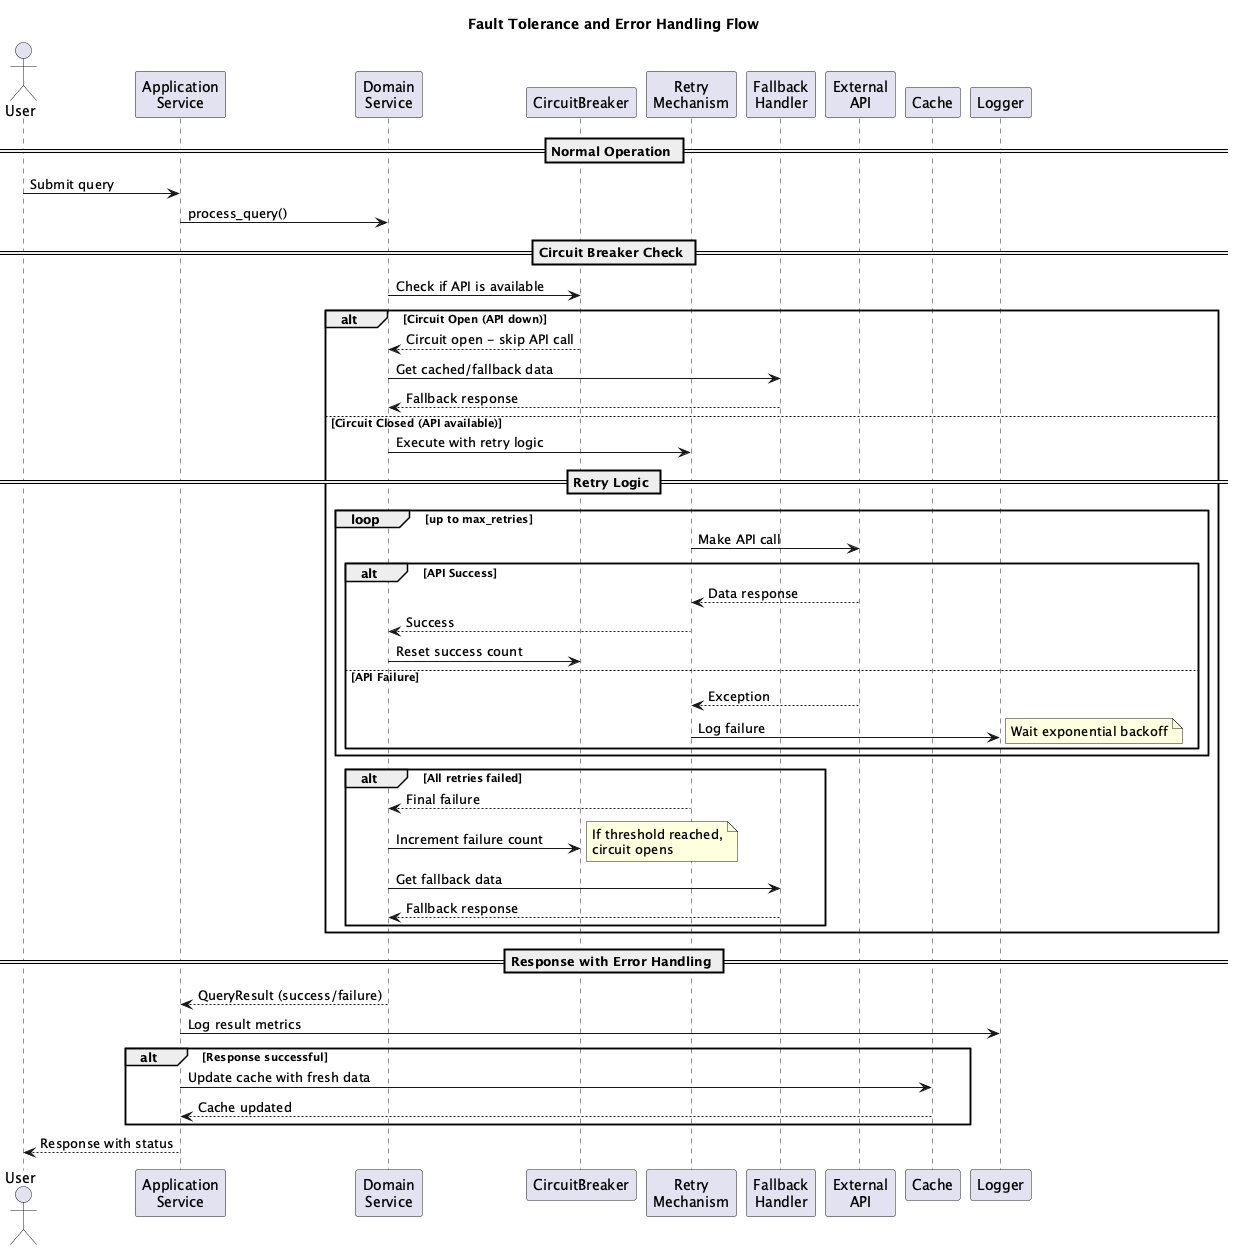

The diagram above was rendered by PlantUML. Its source (embedded in the PNG):
@startuml Fault Tolerance - Error Handling Sequence

title Fault Tolerance and Error Handling Flow

actor User
participant "Application\nService" as AppSvc
participant "Domain\nService" as DomainSvc
participant "CircuitBreaker" as Circuit
participant "Retry\nMechanism" as Retry
participant "Fallback\nHandler" as Fallback
participant "External\nAPI" as API
participant "Cache" as Cache
participant "Logger" as Logger

== Normal Operation ==
User -> AppSvc: Submit query
AppSvc -> DomainSvc: process_query()

== Circuit Breaker Check ==
DomainSvc -> Circuit: Check if API is available
alt Circuit Open (API down)
    Circuit --> DomainSvc: Circuit open - skip API call
    DomainSvc -> Fallback: Get cached/fallback data
    Fallback --> DomainSvc: Fallback response
else Circuit Closed (API available)
    DomainSvc -> Retry: Execute with retry logic

    == Retry Logic ==
    loop up to max_retries
        Retry -> API: Make API call
        alt API Success
            API --> Retry: Data response
            Retry --> DomainSvc: Success
            DomainSvc -> Circuit: Reset success count
        else API Failure
            API --> Retry: Exception
            Retry -> Logger: Log failure
            note right: Wait exponential backoff
        end
    end

    alt All retries failed
        Retry --> DomainSvc: Final failure
        DomainSvc -> Circuit: Increment failure count
        note right: If threshold reached,\ncircuit opens
        DomainSvc -> Fallback: Get fallback data
        Fallback --> DomainSvc: Fallback response
    end
end

== Response with Error Handling ==
DomainSvc --> AppSvc: QueryResult (success/failure)
AppSvc -> Logger: Log result metrics

alt Response successful
    AppSvc -> Cache: Update cache with fresh data
    Cache --> AppSvc: Cache updated
end

AppSvc --> User: Response with status

@enduml